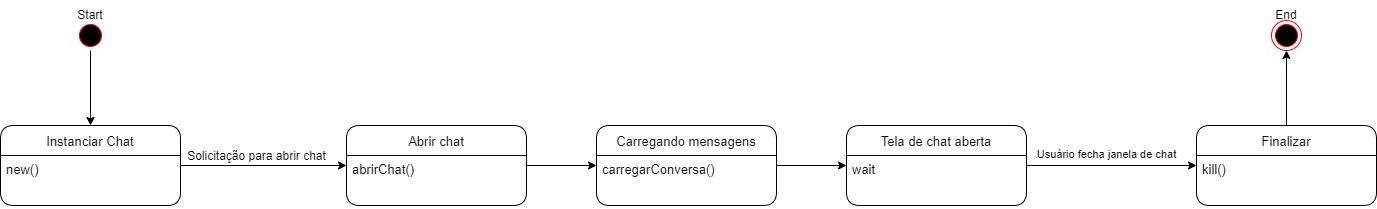

The diagram above was exported from draw.io. Its source (the exported page's mxGraphModel, read from the mxfile embedded in the PNG):
<mxGraphModel dx="1597" dy="891" grid="1" gridSize="10" guides="1" tooltips="1" connect="1" arrows="1" fold="1" page="1" pageScale="1" pageWidth="827" pageHeight="1169" math="0" shadow="0">
  <root>
    <mxCell id="0" />
    <mxCell id="1" parent="0" />
    <mxCell id="ouzhkOdVKsLuW9nE72t9-23" style="edgeStyle=orthogonalEdgeStyle;rounded=0;orthogonalLoop=1;jettySize=auto;html=1;fontSize=12;" parent="1" source="ouzhkOdVKsLuW9nE72t9-2" edge="1" target="Z11yFmTY-fc7zvafQ_CP-1">
      <mxGeometry relative="1" as="geometry">
        <mxPoint x="1080" y="375" as="targetPoint" />
      </mxGeometry>
    </mxCell>
    <mxCell id="ouzhkOdVKsLuW9nE72t9-24" value="Solicitação para abrir chat" style="edgeLabel;html=1;align=center;verticalAlign=middle;resizable=0;points=[];fontSize=12;" parent="ouzhkOdVKsLuW9nE72t9-23" vertex="1" connectable="0">
      <mxGeometry x="0.1958" y="-1" relative="1" as="geometry">
        <mxPoint x="-24" y="-11" as="offset" />
      </mxGeometry>
    </mxCell>
    <mxCell id="ouzhkOdVKsLuW9nE72t9-2" value="Instanciar Chat" style="swimlane;fontStyle=0;childLayout=stackLayout;horizontal=1;startSize=30;horizontalStack=0;resizeParent=1;resizeParentMax=0;resizeLast=0;collapsible=1;marginBottom=0;rounded=1;fontSize=13;" parent="1" vertex="1">
      <mxGeometry x="734" y="335" width="180" height="80" as="geometry" />
    </mxCell>
    <mxCell id="ouzhkOdVKsLuW9nE72t9-3" value="new()" style="text;strokeColor=none;fillColor=none;align=left;verticalAlign=top;spacingLeft=4;spacingRight=4;overflow=hidden;points=[[0,0.5],[1,0.5]];portConstraint=eastwest;rotatable=0;fontSize=13;" parent="ouzhkOdVKsLuW9nE72t9-2" vertex="1">
      <mxGeometry y="30" width="180" height="50" as="geometry" />
    </mxCell>
    <mxCell id="ouzhkOdVKsLuW9nE72t9-10" value="" style="group" parent="1" vertex="1" connectable="0">
      <mxGeometry x="794" y="210" width="60" height="50" as="geometry" />
    </mxCell>
    <mxCell id="ouzhkOdVKsLuW9nE72t9-7" value="" style="ellipse;html=1;shape=startState;fillColor=#000000;strokeColor=#ff0000;rounded=1;" parent="ouzhkOdVKsLuW9nE72t9-10" vertex="1">
      <mxGeometry x="15" y="20" width="30" height="30" as="geometry" />
    </mxCell>
    <mxCell id="ouzhkOdVKsLuW9nE72t9-9" value="Start" style="text;html=1;strokeColor=none;fillColor=none;align=center;verticalAlign=middle;whiteSpace=wrap;rounded=0;" parent="ouzhkOdVKsLuW9nE72t9-10" vertex="1">
      <mxGeometry width="60" height="30" as="geometry" />
    </mxCell>
    <mxCell id="ouzhkOdVKsLuW9nE72t9-14" value="" style="group" parent="1" vertex="1" connectable="0">
      <mxGeometry x="1990" y="210" width="60" height="50" as="geometry" />
    </mxCell>
    <mxCell id="ouzhkOdVKsLuW9nE72t9-6" value="" style="ellipse;html=1;shape=endState;fillColor=#000000;strokeColor=#ff0000;rounded=1;" parent="ouzhkOdVKsLuW9nE72t9-14" vertex="1">
      <mxGeometry x="15" y="20" width="30" height="30" as="geometry" />
    </mxCell>
    <mxCell id="ouzhkOdVKsLuW9nE72t9-13" value="End" style="text;html=1;strokeColor=none;fillColor=none;align=center;verticalAlign=middle;whiteSpace=wrap;rounded=0;" parent="ouzhkOdVKsLuW9nE72t9-14" vertex="1">
      <mxGeometry width="60" height="30" as="geometry" />
    </mxCell>
    <mxCell id="ouzhkOdVKsLuW9nE72t9-15" style="edgeStyle=orthogonalEdgeStyle;rounded=0;orthogonalLoop=1;jettySize=auto;html=1;" parent="1" source="ouzhkOdVKsLuW9nE72t9-7" target="ouzhkOdVKsLuW9nE72t9-2" edge="1">
      <mxGeometry relative="1" as="geometry" />
    </mxCell>
    <mxCell id="ouzhkOdVKsLuW9nE72t9-80" style="edgeStyle=orthogonalEdgeStyle;curved=1;rounded=0;orthogonalLoop=1;jettySize=auto;html=1;fontSize=12;" parent="1" source="ouzhkOdVKsLuW9nE72t9-47" target="ouzhkOdVKsLuW9nE72t9-6" edge="1">
      <mxGeometry relative="1" as="geometry" />
    </mxCell>
    <mxCell id="ouzhkOdVKsLuW9nE72t9-47" value="Finalizar" style="swimlane;fontStyle=0;childLayout=stackLayout;horizontal=1;startSize=30;horizontalStack=0;resizeParent=1;resizeParentMax=0;resizeLast=0;collapsible=1;marginBottom=0;rounded=1;fontSize=13;" parent="1" vertex="1">
      <mxGeometry x="1930" y="335" width="180" height="80" as="geometry" />
    </mxCell>
    <mxCell id="ouzhkOdVKsLuW9nE72t9-48" value="kill()" style="text;strokeColor=none;fillColor=none;align=left;verticalAlign=top;spacingLeft=4;spacingRight=4;overflow=hidden;points=[[0,0.5],[1,0.5]];portConstraint=eastwest;rotatable=0;fontSize=13;" parent="ouzhkOdVKsLuW9nE72t9-47" vertex="1">
      <mxGeometry y="30" width="180" height="50" as="geometry" />
    </mxCell>
    <mxCell id="Z11yFmTY-fc7zvafQ_CP-5" style="edgeStyle=orthogonalEdgeStyle;rounded=0;orthogonalLoop=1;jettySize=auto;html=1;" edge="1" parent="1" source="Z11yFmTY-fc7zvafQ_CP-1" target="Z11yFmTY-fc7zvafQ_CP-3">
      <mxGeometry relative="1" as="geometry" />
    </mxCell>
    <mxCell id="Z11yFmTY-fc7zvafQ_CP-1" value="Abrir chat" style="swimlane;fontStyle=0;childLayout=stackLayout;horizontal=1;startSize=30;horizontalStack=0;resizeParent=1;resizeParentMax=0;resizeLast=0;collapsible=1;marginBottom=0;rounded=1;fontSize=13;" vertex="1" parent="1">
      <mxGeometry x="1080" y="335" width="180" height="80" as="geometry" />
    </mxCell>
    <mxCell id="Z11yFmTY-fc7zvafQ_CP-2" value="abrirChat()" style="text;strokeColor=none;fillColor=none;align=left;verticalAlign=top;spacingLeft=4;spacingRight=4;overflow=hidden;points=[[0,0.5],[1,0.5]];portConstraint=eastwest;rotatable=0;fontSize=13;" vertex="1" parent="Z11yFmTY-fc7zvafQ_CP-1">
      <mxGeometry y="30" width="180" height="50" as="geometry" />
    </mxCell>
    <mxCell id="Z11yFmTY-fc7zvafQ_CP-8" style="edgeStyle=orthogonalEdgeStyle;rounded=0;orthogonalLoop=1;jettySize=auto;html=1;" edge="1" parent="1" source="Z11yFmTY-fc7zvafQ_CP-3" target="Z11yFmTY-fc7zvafQ_CP-6">
      <mxGeometry relative="1" as="geometry" />
    </mxCell>
    <mxCell id="Z11yFmTY-fc7zvafQ_CP-3" value="Carregando mensagens" style="swimlane;fontStyle=0;childLayout=stackLayout;horizontal=1;startSize=30;horizontalStack=0;resizeParent=1;resizeParentMax=0;resizeLast=0;collapsible=1;marginBottom=0;rounded=1;fontSize=13;" vertex="1" parent="1">
      <mxGeometry x="1330" y="335" width="180" height="80" as="geometry" />
    </mxCell>
    <mxCell id="Z11yFmTY-fc7zvafQ_CP-4" value="carregarConversa()" style="text;strokeColor=none;fillColor=none;align=left;verticalAlign=top;spacingLeft=4;spacingRight=4;overflow=hidden;points=[[0,0.5],[1,0.5]];portConstraint=eastwest;rotatable=0;fontSize=13;" vertex="1" parent="Z11yFmTY-fc7zvafQ_CP-3">
      <mxGeometry y="30" width="180" height="50" as="geometry" />
    </mxCell>
    <mxCell id="Z11yFmTY-fc7zvafQ_CP-11" value="Usuário fecha janela de chat" style="edgeStyle=orthogonalEdgeStyle;rounded=0;orthogonalLoop=1;jettySize=auto;html=1;" edge="1" parent="1" source="Z11yFmTY-fc7zvafQ_CP-6" target="ouzhkOdVKsLuW9nE72t9-47">
      <mxGeometry x="-0.0588" y="11" relative="1" as="geometry">
        <mxPoint as="offset" />
      </mxGeometry>
    </mxCell>
    <mxCell id="Z11yFmTY-fc7zvafQ_CP-6" value="Tela de chat aberta" style="swimlane;fontStyle=0;childLayout=stackLayout;horizontal=1;startSize=30;horizontalStack=0;resizeParent=1;resizeParentMax=0;resizeLast=0;collapsible=1;marginBottom=0;rounded=1;fontSize=13;" vertex="1" parent="1">
      <mxGeometry x="1580" y="335" width="180" height="80" as="geometry" />
    </mxCell>
    <mxCell id="Z11yFmTY-fc7zvafQ_CP-7" value="wait" style="text;strokeColor=none;fillColor=none;align=left;verticalAlign=top;spacingLeft=4;spacingRight=4;overflow=hidden;points=[[0,0.5],[1,0.5]];portConstraint=eastwest;rotatable=0;fontSize=13;" vertex="1" parent="Z11yFmTY-fc7zvafQ_CP-6">
      <mxGeometry y="30" width="180" height="50" as="geometry" />
    </mxCell>
  </root>
</mxGraphModel>